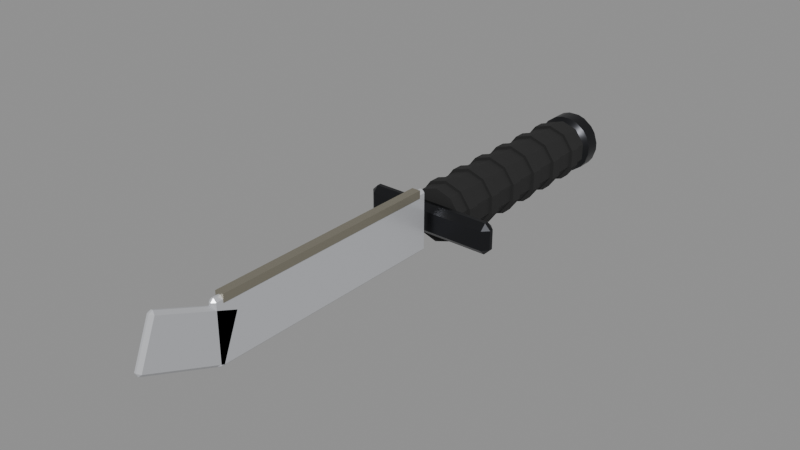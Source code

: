# Source: weapon_knife.blend  (saved by Blender 4.2.68; exported with 4.5.12 LTS)
import bpy
from mathutils import Matrix  # noqa: F401  (used for matrix-valued properties, if any)

bpy.ops.wm.read_factory_settings(use_empty=True)
scene = bpy.context.scene
scene.name = 'Scene'

# ---- collections
col_knife = bpy.data.collections.new('Knife'); scene.collection.children.link(col_knife)

# ---- materials (node trees are filled in below, after node groups)
mat_metal = bpy.data.materials.new('Metal')
mat_metal.diffuse_color = (0.035, 0.036, 0.04, 1.0)
mat_metal.roughness = 0.35
mat_metal.metallic = 0.9
mat_polymer = bpy.data.materials.new('Polymer')
mat_polymer.diffuse_color = (0.025, 0.025, 0.027, 1.0)
mat_polymer.roughness = 0.6
mat_wood = bpy.data.materials.new('Wood')
mat_wood.diffuse_color = (0.2, 0.09, 0.035, 1.0)
mat_wood.roughness = 0.55
mat_accent = bpy.data.materials.new('Accent')
mat_accent.diffuse_color = (0.3, 0.28, 0.22, 1.0)
mat_accent.roughness = 0.5
mat_accent.metallic = 0.6
mat_dark = bpy.data.materials.new('Dark')
mat_dark.diffuse_color = (0.006, 0.006, 0.007, 1.0)
mat_dark.roughness = 0.8
mat_rubber = bpy.data.materials.new('Rubber')
mat_rubber.diffuse_color = (0.015, 0.015, 0.015, 1.0)
mat_rubber.roughness = 0.95
mat_brass = bpy.data.materials.new('Brass')
mat_brass.diffuse_color = (0.55, 0.38, 0.12, 1.0)
mat_brass.roughness = 0.3
mat_brass.metallic = 1.0
mat_glass = bpy.data.materials.new('Glass')
mat_glass.diffuse_color = (0.6, 0.05, 0.03, 1.0)
mat_glass.roughness = 0.1
mat_batwood = bpy.data.materials.new('BatWood')
mat_batwood.diffuse_color = (0.5, 0.3, 0.1, 1.0)
mat_batwood.roughness = 0.8
mat_blade = bpy.data.materials.new('Blade')
mat_blade.diffuse_color = (0.62, 0.63, 0.66, 1.0)
mat_blade.roughness = 0.3
mat_blade.metallic = 0.3

# ---- material node trees
mat_metal.use_nodes = True; mat_metal.node_tree.nodes.clear()
_N = mat_metal.node_tree.nodes; _L = mat_metal.node_tree.links
n0 = _N.new('ShaderNodeBsdfPrincipled'); n0.name = 'Principled BSDF'; n0.location = (10, 300)
n0.inputs[0].default_value = (0.035, 0.036, 0.04, 1.0)
n0.inputs[1].default_value = 0.9
n0.inputs[2].default_value = 0.35
n1 = _N.new('ShaderNodeOutputMaterial'); n1.name = 'Material Output'; n1.location = (300, 300)
_L.new(n0.outputs[0], n1.inputs[0])
n1.is_active_output = True
mat_polymer.use_nodes = True; mat_polymer.node_tree.nodes.clear()
_N = mat_polymer.node_tree.nodes; _L = mat_polymer.node_tree.links
n0 = _N.new('ShaderNodeBsdfPrincipled'); n0.name = 'Principled BSDF'; n0.location = (10, 300)
n0.inputs[0].default_value = (0.025, 0.025, 0.027, 1.0)
n0.inputs[2].default_value = 0.6
n1 = _N.new('ShaderNodeOutputMaterial'); n1.name = 'Material Output'; n1.location = (300, 300)
_L.new(n0.outputs[0], n1.inputs[0])
n1.is_active_output = True
mat_wood.use_nodes = True; mat_wood.node_tree.nodes.clear()
_N = mat_wood.node_tree.nodes; _L = mat_wood.node_tree.links
n0 = _N.new('ShaderNodeBsdfPrincipled'); n0.name = 'Principled BSDF'; n0.location = (10, 300)
n0.inputs[0].default_value = (0.2, 0.09, 0.035, 1.0)
n0.inputs[2].default_value = 0.55
n1 = _N.new('ShaderNodeOutputMaterial'); n1.name = 'Material Output'; n1.location = (300, 300)
_L.new(n0.outputs[0], n1.inputs[0])
n1.is_active_output = True
mat_accent.use_nodes = True; mat_accent.node_tree.nodes.clear()
_N = mat_accent.node_tree.nodes; _L = mat_accent.node_tree.links
n0 = _N.new('ShaderNodeBsdfPrincipled'); n0.name = 'Principled BSDF'; n0.location = (10, 300)
n0.inputs[0].default_value = (0.3, 0.28, 0.22, 1.0)
n0.inputs[1].default_value = 0.6
n1 = _N.new('ShaderNodeOutputMaterial'); n1.name = 'Material Output'; n1.location = (300, 300)
_L.new(n0.outputs[0], n1.inputs[0])
n1.is_active_output = True
mat_dark.use_nodes = True; mat_dark.node_tree.nodes.clear()
_N = mat_dark.node_tree.nodes; _L = mat_dark.node_tree.links
n0 = _N.new('ShaderNodeBsdfPrincipled'); n0.name = 'Principled BSDF'; n0.location = (10, 300)
n0.inputs[0].default_value = (0.006, 0.006, 0.007, 1.0)
n0.inputs[2].default_value = 0.8
n1 = _N.new('ShaderNodeOutputMaterial'); n1.name = 'Material Output'; n1.location = (300, 300)
_L.new(n0.outputs[0], n1.inputs[0])
n1.is_active_output = True
mat_rubber.use_nodes = True; mat_rubber.node_tree.nodes.clear()
_N = mat_rubber.node_tree.nodes; _L = mat_rubber.node_tree.links
n0 = _N.new('ShaderNodeBsdfPrincipled'); n0.name = 'Principled BSDF'; n0.location = (10, 300)
n0.inputs[0].default_value = (0.015, 0.015, 0.015, 1.0)
n0.inputs[2].default_value = 0.95
n1 = _N.new('ShaderNodeOutputMaterial'); n1.name = 'Material Output'; n1.location = (300, 300)
_L.new(n0.outputs[0], n1.inputs[0])
n1.is_active_output = True
mat_brass.use_nodes = True; mat_brass.node_tree.nodes.clear()
_N = mat_brass.node_tree.nodes; _L = mat_brass.node_tree.links
n0 = _N.new('ShaderNodeBsdfPrincipled'); n0.name = 'Principled BSDF'; n0.location = (10, 300)
n0.inputs[0].default_value = (0.55, 0.38, 0.12, 1.0)
n0.inputs[1].default_value = 1.0
n0.inputs[2].default_value = 0.3
n1 = _N.new('ShaderNodeOutputMaterial'); n1.name = 'Material Output'; n1.location = (300, 300)
_L.new(n0.outputs[0], n1.inputs[0])
n1.is_active_output = True
mat_glass.use_nodes = True; mat_glass.node_tree.nodes.clear()
_N = mat_glass.node_tree.nodes; _L = mat_glass.node_tree.links
n0 = _N.new('ShaderNodeBsdfPrincipled'); n0.name = 'Principled BSDF'; n0.location = (10, 300)
n0.inputs[0].default_value = (0.6, 0.05, 0.03, 1.0)
n0.inputs[2].default_value = 0.1
n1 = _N.new('ShaderNodeOutputMaterial'); n1.name = 'Material Output'; n1.location = (300, 300)
_L.new(n0.outputs[0], n1.inputs[0])
n1.is_active_output = True
mat_batwood.use_nodes = True; mat_batwood.node_tree.nodes.clear()
_N = mat_batwood.node_tree.nodes; _L = mat_batwood.node_tree.links
n0 = _N.new('ShaderNodeBsdfPrincipled'); n0.name = 'Principled BSDF'; n0.location = (10, 300)
n0.inputs[0].default_value = (0.5, 0.3, 0.1, 1.0)
n0.inputs[2].default_value = 0.8
n1 = _N.new('ShaderNodeOutputMaterial'); n1.name = 'Material Output'; n1.location = (300, 300)
_L.new(n0.outputs[0], n1.inputs[0])
n1.is_active_output = True
mat_blade.use_nodes = True; mat_blade.node_tree.nodes.clear()
_N = mat_blade.node_tree.nodes; _L = mat_blade.node_tree.links
n0 = _N.new('ShaderNodeBsdfPrincipled'); n0.name = 'Principled BSDF'; n0.location = (10, 300)
n0.inputs[0].default_value = (0.62, 0.63, 0.66, 1.0)
n0.inputs[1].default_value = 0.3
n0.inputs[2].default_value = 0.3
n1 = _N.new('ShaderNodeOutputMaterial'); n1.name = 'Material Output'; n1.location = (300, 300)
_L.new(n0.outputs[0], n1.inputs[0])
n1.is_active_output = True

# ---- meshes
me_knife = bpy.data.meshes.new('Knife')
me_knife.from_pydata([(0.0, 0.055, 0.014), (0.0, -0.055, 0.014), (0.008229, 0.055, 0.01133), (0.008229, -0.055, 0.01133), (0.01331, 0.055, 0.004326), (0.01331, -0.055, 0.004326), (0.01331, 0.055, -0.004326), (0.01331, -0.055, -0.004326), (0.008229, 0.055, -0.01133), (0.008229, -0.055, -0.01133), (0.0, 0.055, -0.014), (0.0, -0.055, -0.014), (-0.008229, 0.055, -0.01133), (-0.008229, -0.055, -0.01133), (-0.01331, 0.055, -0.004326), (-0.01331, -0.055, -0.004326), (-0.01331, 0.055, 0.004326), (-0.01331, -0.055, 0.004326), (-0.008229, 0.055, 0.01133), (-0.008229, -0.055, 0.01133), (0.0, -0.042, 0.0155), (0.0, -0.048, 0.0155), (0.009111, -0.042, 0.01254), (0.009111, -0.048, 0.01254), (0.01474, -0.042, 0.00479), (0.01474, -0.048, 0.00479), (0.01474, -0.042, -0.00479), (0.01474, -0.048, -0.00479), (0.009111, -0.042, -0.01254), (0.009111, -0.048, -0.01254), (0.0, -0.042, -0.0155), (0.0, -0.048, -0.0155), (-0.009111, -0.042, -0.01254), (-0.009111, -0.048, -0.01254), (-0.01474, -0.042, -0.00479), (-0.01474, -0.048, -0.00479), (-0.01474, -0.042, 0.00479), (-0.01474, -0.048, 0.00479), (-0.009111, -0.042, 0.01254), (-0.009111, -0.048, 0.01254), (0.0, -0.024, 0.0155), (0.0, -0.03, 0.0155), (0.009111, -0.024, 0.01254), (0.009111, -0.03, 0.01254), (0.01474, -0.024, 0.00479), (0.01474, -0.03, 0.00479), (0.01474, -0.024, -0.00479), (0.01474, -0.03, -0.00479), (0.009111, -0.024, -0.01254), (0.009111, -0.03, -0.01254), (0.0, -0.024, -0.0155), (0.0, -0.03, -0.0155), (-0.009111, -0.024, -0.01254), (-0.009111, -0.03, -0.01254), (-0.01474, -0.024, -0.00479), (-0.01474, -0.03, -0.00479), (-0.01474, -0.024, 0.00479), (-0.01474, -0.03, 0.00479), (-0.009111, -0.024, 0.01254), (-0.009111, -0.03, 0.01254), (0.0, -0.006, 0.0155), (0.0, -0.012, 0.0155), (0.009111, -0.006, 0.01254), (0.009111, -0.012, 0.01254), (0.01474, -0.006, 0.00479), (0.01474, -0.012, 0.00479), (0.01474, -0.006, -0.00479), (0.01474, -0.012, -0.00479), (0.009111, -0.006, -0.01254), (0.009111, -0.012, -0.01254), (0.0, -0.006, -0.0155), (0.0, -0.012, -0.0155), (-0.009111, -0.006, -0.01254), (-0.009111, -0.012, -0.01254), (-0.01474, -0.006, -0.00479), (-0.01474, -0.012, -0.00479), (-0.01474, -0.006, 0.00479), (-0.01474, -0.012, 0.00479), (-0.009111, -0.006, 0.01254), (-0.009111, -0.012, 0.01254), (0.0, 0.012, 0.0155), (0.0, 0.006, 0.0155), (0.009111, 0.012, 0.01254), (0.009111, 0.006, 0.01254), (0.01474, 0.012, 0.00479), (0.01474, 0.006, 0.00479), (0.01474, 0.012, -0.00479), (0.01474, 0.006, -0.00479), (0.009111, 0.012, -0.01254), (0.009111, 0.006, -0.01254), (0.0, 0.012, -0.0155), (0.0, 0.006, -0.0155), (-0.009111, 0.012, -0.01254), (-0.009111, 0.006, -0.01254), (-0.01474, 0.012, -0.00479), (-0.01474, 0.006, -0.00479), (-0.01474, 0.012, 0.00479), (-0.01474, 0.006, 0.00479), (-0.009111, 0.012, 0.01254), (-0.009111, 0.006, 0.01254), (0.0, 0.03, 0.0155), (0.0, 0.024, 0.0155), (0.009111, 0.03, 0.01254), (0.009111, 0.024, 0.01254), (0.01474, 0.03, 0.00479), (0.01474, 0.024, 0.00479), (0.01474, 0.03, -0.00479), (0.01474, 0.024, -0.00479), (0.009111, 0.03, -0.01254), (0.009111, 0.024, -0.01254), (0.0, 0.03, -0.0155), (0.0, 0.024, -0.0155), (-0.009111, 0.03, -0.01254), (-0.009111, 0.024, -0.01254), (-0.01474, 0.03, -0.00479), (-0.01474, 0.024, -0.00479), (-0.01474, 0.03, 0.00479), (-0.01474, 0.024, 0.00479), (-0.009111, 0.03, 0.01254), (-0.009111, 0.024, 0.01254), (0.0, 0.048, 0.0155), (0.0, 0.042, 0.0155), (0.009111, 0.048, 0.01254), (0.009111, 0.042, 0.01254), (0.01474, 0.048, 0.00479), (0.01474, 0.042, 0.00479), (0.01474, 0.048, -0.00479), (0.01474, 0.042, -0.00479), (0.009111, 0.048, -0.01254), (0.009111, 0.042, -0.01254), (0.0, 0.048, -0.0155), (0.0, 0.042, -0.0155), (-0.009111, 0.048, -0.01254), (-0.009111, 0.042, -0.01254), (-0.01474, 0.048, -0.00479), (-0.01474, 0.042, -0.00479), (-0.01474, 0.048, 0.00479), (-0.01474, 0.042, 0.00479), (-0.009111, 0.048, 0.01254), (-0.009111, 0.042, 0.01254), (-0.002853, 0.066, 0.01507), (1.164e-10, 0.069, 0.01285), (0.002853, 0.066, 0.01507), (-1.164e-10, 0.055, 0.01285), (0.002853, 0.058, 0.01507), (-0.002853, 0.058, 0.01507), (0.00755, 0.069, 0.01039), (0.006551, 0.066, 0.01387), (0.01117, 0.066, 0.01052), (0.00755, 0.055, 0.01039), (0.01117, 0.058, 0.01052), (0.006551, 0.058, 0.01387), (0.01222, 0.069, 0.00397), (0.01345, 0.066, 0.007371), (0.01522, 0.066, 0.001944), (0.01222, 0.055, 0.00397), (0.01522, 0.058, 0.001944), (0.01345, 0.058, 0.007371), (0.01222, 0.069, -0.00397), (0.01522, 0.066, -0.001944), (0.01345, 0.066, -0.007371), (0.01222, 0.055, -0.00397), (0.01345, 0.058, -0.007371), (0.01522, 0.058, -0.001944), (0.00755, 0.069, -0.01039), (0.01117, 0.066, -0.01052), (0.006551, 0.066, -0.01387), (0.00755, 0.055, -0.01039), (0.006551, 0.058, -0.01387), (0.01117, 0.058, -0.01052), (-1.164e-10, 0.069, -0.01285), (0.002853, 0.066, -0.01507), (-0.002853, 0.066, -0.01507), (1.164e-10, 0.055, -0.01285), (-0.002853, 0.058, -0.01507), (0.002853, 0.058, -0.01507), (-0.00755, 0.069, -0.01039), (-0.006551, 0.066, -0.01387), (-0.01117, 0.066, -0.01052), (-0.00755, 0.055, -0.01039), (-0.01117, 0.058, -0.01052), (-0.006551, 0.058, -0.01387), (-0.01222, 0.069, -0.00397), (-0.01345, 0.066, -0.007371), (-0.01522, 0.066, -0.001944), (-0.01222, 0.055, -0.00397), (-0.01522, 0.058, -0.001944), (-0.01345, 0.058, -0.007371), (-0.01222, 0.069, 0.00397), (-0.01522, 0.066, 0.001944), (-0.01345, 0.066, 0.007371), (-0.01222, 0.055, 0.00397), (-0.01345, 0.058, 0.007371), (-0.01522, 0.058, 0.001944), (-0.00755, 0.069, 0.01039), (-0.01117, 0.066, 0.01052), (-0.006551, 0.066, 0.01387), (-0.00755, 0.055, 0.01039), (-0.006551, 0.058, 0.01387), (-0.01117, 0.058, 0.01052), (-0.032, -0.06, -0.008), (-0.032, -0.063, -0.005), (-0.035, -0.06, -0.005), (-0.032, -0.063, 0.005), (-0.032, -0.06, 0.008), (-0.035, -0.06, 0.005), (-0.032, -0.058, -0.008), (-0.035, -0.058, -0.005), (-0.032, -0.055, -0.005), (-0.032, -0.058, 0.008), (-0.032, -0.055, 0.005), (-0.035, -0.058, 0.005), (0.032, -0.06, -0.008), (0.035, -0.06, -0.005), (0.032, -0.063, -0.005), (0.032, -0.06, 0.008), (0.032, -0.063, 0.005), (0.035, -0.06, 0.005), (0.032, -0.058, -0.008), (0.032, -0.055, -0.005), (0.035, -0.058, -0.005), (0.032, -0.058, 0.008), (0.035, -0.058, 0.005), (0.032, -0.055, 0.005), (-0.0005, -0.1935, -0.014), (-0.0005, -0.195, -0.0125), (-0.002, -0.1935, -0.0125), (-0.0005, -0.195, 0.0165), (-0.0005, -0.1935, 0.018), (-0.002, -0.1935, 0.0165), (-0.0005, -0.0665, -0.014), (-0.002, -0.0665, -0.0125), (-0.0005, -0.065, -0.0125), (-0.0005, -0.0665, 0.018), (-0.0005, -0.065, 0.0165), (-0.002, -0.0665, 0.0165), (0.0005, -0.1935, -0.014), (0.002, -0.1935, -0.0125), (0.0005, -0.195, -0.0125), (0.0005, -0.1935, 0.018), (0.0005, -0.195, 0.0165), (0.002, -0.1935, 0.0165), (0.0005, -0.0665, -0.014), (0.0005, -0.065, -0.0125), (0.002, -0.0665, -0.0125), (0.0005, -0.0665, 0.018), (0.002, -0.0665, 0.0165), (0.0005, -0.065, 0.0165), (-0.00225, -0.19, 0.015), (-0.00225, -0.19, 0.019), (-0.00225, -0.07, 0.015), (-0.00225, -0.07, 0.019), (0.00225, -0.19, 0.015), (0.00225, -0.19, 0.019), (0.00225, -0.07, 0.015), (0.00225, -0.07, 0.019), (-0.0005, -0.2313, 0.001813), (-0.0005, -0.2322, 0.003766), (-0.002, -0.2308, 0.003204), (-0.0005, -0.2236, 0.02509), (-0.0005, -0.2216, 0.02592), (-0.002, -0.2222, 0.02453), (-0.0005, -0.1924, -0.01392), (-0.002, -0.1918, -0.01253), (-0.0005, -0.1904, -0.01309), (-0.0005, -0.1827, 0.01019), (-0.0005, -0.1818, 0.008234), (-0.002, -0.1832, 0.008796), (0.0005, -0.2313, 0.001813), (0.002, -0.2308, 0.003204), (0.0005, -0.2322, 0.003766), (0.0005, -0.2216, 0.02592), (0.0005, -0.2236, 0.02509), (0.002, -0.2222, 0.02453), (0.0005, -0.1924, -0.01392), (0.0005, -0.1904, -0.01309), (0.002, -0.1918, -0.01253), (0.0005, -0.1827, 0.01019), (0.002, -0.1832, 0.008796), (0.0005, -0.1818, 0.008234)], [], [(0, 1, 3, 2), (2, 3, 5, 4), (4, 5, 7, 6), (6, 7, 9, 8), (8, 9, 11, 10), (10, 11, 13, 12), (12, 13, 15, 14), (14, 15, 17, 16), (3, 1, 19, 17, 15, 13, 11, 9, 7, 5), (16, 17, 19, 18), (18, 19, 1, 0), (0, 2, 4, 6, 8, 10, 12, 14, 16, 18), (20, 21, 23, 22), (22, 23, 25, 24), (24, 25, 27, 26), (26, 27, 29, 28), (28, 29, 31, 30), (30, 31, 33, 32), (32, 33, 35, 34), (34, 35, 37, 36), (23, 21, 39, 37, 35, 33, 31, 29, 27, 25), (36, 37, 39, 38), (38, 39, 21, 20), (20, 22, 24, 26, 28, 30, 32, 34, 36, 38), (40, 41, 43, 42), (42, 43, 45, 44), (44, 45, 47, 46), (46, 47, 49, 48), (48, 49, 51, 50), (50, 51, 53, 52), (52, 53, 55, 54), (54, 55, 57, 56), (43, 41, 59, 57, 55, 53, 51, 49, 47, 45), (56, 57, 59, 58), (58, 59, 41, 40), (40, 42, 44, 46, 48, 50, 52, 54, 56, 58), (60, 61, 63, 62), (62, 63, 65, 64), (64, 65, 67, 66), (66, 67, 69, 68), (68, 69, 71, 70), (70, 71, 73, 72), (72, 73, 75, 74), (74, 75, 77, 76), (63, 61, 79, 77, 75, 73, 71, 69, 67, 65), (76, 77, 79, 78), (78, 79, 61, 60), (60, 62, 64, 66, 68, 70, 72, 74, 76, 78), (80, 81, 83, 82), (82, 83, 85, 84), (84, 85, 87, 86), (86, 87, 89, 88), (88, 89, 91, 90), (90, 91, 93, 92), (92, 93, 95, 94), (94, 95, 97, 96), (83, 81, 99, 97, 95, 93, 91, 89, 87, 85), (96, 97, 99, 98), (98, 99, 81, 80), (80, 82, 84, 86, 88, 90, 92, 94, 96, 98), (100, 101, 103, 102), (102, 103, 105, 104), (104, 105, 107, 106), (106, 107, 109, 108), (108, 109, 111, 110), (110, 111, 113, 112), (112, 113, 115, 114), (114, 115, 117, 116), (103, 101, 119, 117, 115, 113, 111, 109, 107, 105), (116, 117, 119, 118), (118, 119, 101, 100), (100, 102, 104, 106, 108, 110, 112, 114, 116, 118), (120, 121, 123, 122), (122, 123, 125, 124), (124, 125, 127, 126), (126, 127, 129, 128), (128, 129, 131, 130), (130, 131, 133, 132), (132, 133, 135, 134), (134, 135, 137, 136), (123, 121, 139, 137, 135, 133, 131, 129, 127, 125), (136, 137, 139, 138), (138, 139, 121, 120), (120, 122, 124, 126, 128, 130, 132, 134, 136, 138), (191, 192, 193), (164, 165, 166), (196, 198, 145, 140), (194, 195, 196), (161, 162, 163), (154, 156, 163, 159), (185, 186, 187), (158, 159, 160), (160, 162, 169, 165), (182, 183, 184), (155, 156, 157), (166, 168, 175, 171), (179, 180, 181), (152, 153, 154), (172, 174, 181, 177), (176, 177, 178), (149, 150, 151), (178, 180, 187, 183), (173, 174, 175), (146, 147, 148), (184, 186, 193, 189), (170, 171, 172), (143, 144, 145), (190, 192, 199, 195), (148, 150, 157, 153), (141, 140, 142), (188, 189, 190), (167, 168, 169), (149, 143, 197, 191, 185, 179, 173, 167, 161, 155), (142, 144, 151, 147), (197, 198, 199), (142, 147, 146, 141), (151, 144, 143, 149), (140, 145, 144, 142), (150, 148, 147, 151), (148, 153, 152, 146), (157, 150, 149, 155), (156, 154, 153, 157), (154, 159, 158, 152), (163, 156, 155, 161), (162, 160, 159, 163), (160, 165, 164, 158), (169, 162, 161, 167), (168, 166, 165, 169), (166, 171, 170, 164), (175, 168, 167, 173), (174, 172, 171, 175), (172, 177, 176, 170), (181, 174, 173, 179), (180, 178, 177, 181), (178, 183, 182, 176), (187, 180, 179, 185), (186, 184, 183, 187), (184, 189, 188, 182), (193, 186, 185, 191), (192, 190, 189, 193), (190, 195, 194, 188), (199, 192, 191, 197), (198, 196, 195, 199), (196, 140, 141, 194), (145, 198, 197, 143), (141, 146, 152, 158, 164, 170, 176, 182, 188, 194), (214, 216, 203, 201), (220, 222, 217, 213), (221, 209, 204, 215), (202, 205, 211, 207), (208, 210, 223, 219), (200, 201, 202), (203, 204, 205), (206, 207, 208), (209, 210, 211), (212, 213, 214), (215, 216, 217), (218, 219, 220), (221, 222, 223), (206, 200, 202, 207), (201, 203, 205, 202), (204, 209, 211, 205), (210, 208, 207, 211), (218, 206, 208, 219), (209, 221, 223, 210), (222, 220, 219, 223), (212, 218, 220, 213), (221, 215, 217, 222), (216, 214, 213, 217), (200, 212, 214, 201), (215, 204, 203, 216), (206, 218, 212, 200), (238, 240, 227, 225), (244, 246, 241, 237), (245, 233, 228, 239), (226, 229, 235, 231), (232, 234, 247, 243), (224, 225, 226), (227, 228, 229), (230, 231, 232), (233, 234, 235), (236, 237, 238), (239, 240, 241), (242, 243, 244), (245, 246, 247), (230, 224, 226, 231), (225, 227, 229, 226), (228, 233, 235, 229), (234, 232, 231, 235), (242, 230, 232, 243), (233, 245, 247, 234), (246, 244, 243, 247), (236, 242, 244, 237), (245, 239, 241, 246), (240, 238, 237, 241), (224, 236, 238, 225), (239, 228, 227, 240), (230, 242, 236, 224), (248, 249, 251, 250), (250, 251, 255, 254), (254, 255, 253, 252), (252, 253, 249, 248), (250, 254, 252, 248), (255, 251, 249, 253), (270, 272, 259, 257), (276, 278, 273, 269), (277, 265, 260, 271), (258, 261, 267, 263), (264, 266, 279, 275), (256, 257, 258), (259, 260, 261), (262, 263, 264), (265, 266, 267), (268, 269, 270), (271, 272, 273), (274, 275, 276), (277, 278, 279), (262, 256, 258, 263), (257, 259, 261, 258), (260, 265, 267, 261), (266, 264, 263, 267), (274, 262, 264, 275), (265, 277, 279, 266), (278, 276, 275, 279), (268, 274, 276, 269), (277, 271, 273, 278), (272, 270, 269, 273), (256, 268, 270, 257), (271, 260, 259, 272), (262, 274, 268, 256)])
me_knife.polygons.foreach_set('use_smooth', [True] * 230)
me_knife.polygons.foreach_set('material_index', [5, 5, 5, 5, 5, 5, 5, 5, 5, 5, 5, 5, 5, 5, 5, 5, 5, 5, 5, 5, 5, 5, 5, 5, 5, 5, 5, 5, 5, 5, 5, 5, 5, 5, 5, 5, 5, 5, 5, 5, 5, 5, 5, 5, 5, 5, 5, 5, 5, 5, 5, 5, 5, 5, 5, 5, 5, 5, 5, 5, 5, 5, 5, 5, 5, 5, 5, 5, 5, 5, 5, 5, 5, 5, 5, 5, 5, 5, 5, 5, 5, 5, 5, 5, 0, 0, 0, 0, 0, 0, 0, 0, 0, 0, 0, 0, 0, 0, 0, 0, 0, 0, 0, 0, 0, 0, 0, 0, 0, 0, 0, 0, 0, 0, 0, 0, 0, 0, 0, 0, 0, 0, 0, 0, 0, 0, 0, 0, 0, 0, 0, 0, 0, 0, 0, 0, 0, 0, 0, 0, 0, 0, 0, 0, 0, 0, 0, 0, 0, 0, 0, 0, 0, 0, 0, 0, 0, 0, 0, 0, 0, 0, 0, 0, 0, 0, 0, 0, 0, 0, 0, 0, 9, 9, 9, 9, 9, 9, 9, 9, 9, 9, 9, 9, 9, 9, 9, 9, 9, 9, 9, 9, 9, 9, 9, 9, 9, 9, 3, 3, 3, 3, 3, 3, 9, 9, 9, 9, 9, 9, 9, 9, 9, 9, 9, 9, 9, 9, 9, 9, 9, 9, 9, 9, 9, 9, 9, 9, 9, 9])
_k = set([(0, 1), (0, 2), (0, 18), (1, 3), (1, 19), (2, 3), (2, 4), (3, 5), (4, 5), (4, 6), (5, 7), (6, 7), (6, 8), (7, 9), (8, 9), (8, 10), (9, 11), (10, 11), (10, 12), (11, 13), (12, 13), (12, 14), (13, 15), (14, 15), (14, 16), (15, 17), (16, 17), (16, 18), (17, 19), (18, 19), (20, 21), (20, 22), (20, 38), (21, 23), (21, 39), (22, 23), (22, 24), (23, 25), (24, 25), (24, 26), (25, 27), (26, 27), (26, 28), (27, 29), (28, 29), (28, 30), (29, 31), (30, 31), (30, 32), (31, 33), (32, 33), (32, 34), (33, 35), (34, 35), (34, 36), (35, 37), (36, 37), (36, 38), (37, 39), (38, 39), (40, 41), (40, 42), (40, 58), (41, 43), (41, 59), (42, 43), (42, 44), (43, 45), (44, 45), (44, 46), (45, 47), (46, 47), (46, 48), (47, 49), (48, 49), (48, 50), (49, 51), (50, 51), (50, 52), (51, 53), (52, 53), (52, 54), (53, 55), (54, 55), (54, 56), (55, 57), (56, 57), (56, 58), (57, 59), (58, 59), (60, 61), (60, 62), (60, 78), (61, 63), (61, 79), (62, 63), (62, 64), (63, 65), (64, 65), (64, 66), (65, 67), (66, 67), (66, 68), (67, 69), (68, 69), (68, 70), (69, 71), (70, 71), (70, 72), (71, 73), (72, 73), (72, 74), (73, 75), (74, 75), (74, 76), (75, 77), (76, 77), (76, 78), (77, 79), (78, 79), (80, 81), (80, 82), (80, 98), (81, 83), (81, 99), (82, 83), (82, 84), (83, 85), (84, 85), (84, 86), (85, 87), (86, 87), (86, 88), (87, 89), (88, 89), (88, 90), (89, 91), (90, 91), (90, 92), (91, 93), (92, 93), (92, 94), (93, 95), (94, 95), (94, 96), (95, 97), (96, 97), (96, 98), (97, 99), (98, 99), (100, 101), (100, 102), (100, 118), (101, 103), (101, 119), (102, 103), (102, 104), (103, 105), (104, 105), (104, 106), (105, 107), (106, 107), (106, 108), (107, 109), (108, 109), (108, 110), (109, 111), (110, 111), (110, 112), (111, 113), (112, 113), (112, 114), (113, 115), (114, 115), (114, 116), (115, 117), (116, 117), (116, 118), (117, 119), (118, 119), (120, 121), (120, 122), (120, 138), (121, 123), (121, 139), (122, 123), (122, 124), (123, 125), (124, 125), (124, 126), (125, 127), (126, 127), (126, 128), (127, 129), (128, 129), (128, 130), (129, 131), (130, 131), (130, 132), (131, 133), (132, 133), (132, 134), (133, 135), (134, 135), (134, 136), (135, 137), (136, 137), (136, 138), (137, 139), (138, 139), (140, 142), (140, 196), (141, 146), (141, 194), (142, 147), (143, 149), (143, 197), (144, 145), (144, 151), (145, 198), (146, 152), (147, 148), (148, 153), (149, 155), (150, 151), (150, 157), (152, 158), (153, 154), (154, 159), (155, 161), (156, 157), (156, 163), (158, 164), (159, 160), (160, 165), (161, 167), (162, 163), (162, 169), (164, 170), (165, 166), (166, 171), (167, 173), (168, 169), (168, 175), (170, 176), (171, 172), (172, 177), (173, 179), (174, 175), (174, 181), (176, 182), (177, 178), (178, 183), (179, 185), (180, 181), (180, 187), (182, 188), (183, 184), (184, 189), (185, 191), (186, 187), (186, 193), (188, 194), (189, 190), (190, 195), (191, 197), (192, 193), (192, 199), (195, 196), (198, 199), (200, 201), (200, 202), (200, 206), (200, 212), (201, 202), (201, 203), (201, 214), (202, 205), (202, 207), (203, 204), (203, 205), (203, 216), (204, 205), (204, 209), (204, 215), (205, 211), (206, 207), (206, 208), (206, 218), (207, 208), (207, 211), (208, 210), (208, 219), (209, 210), (209, 211), (209, 221), (210, 211), (210, 223), (212, 213), (212, 214), (212, 218), (213, 214), (213, 217), (213, 220), (214, 216), (215, 216), (215, 217), (215, 221), (216, 217), (217, 222), (218, 219), (218, 220), (219, 220), (219, 223), (220, 222), (221, 222), (221, 223), (222, 223), (224, 225), (224, 226), (224, 230), (224, 236), (225, 226), (225, 227), (225, 238), (226, 229), (226, 231), (227, 228), (227, 229), (227, 240), (228, 229), (228, 233), (228, 239), (229, 235), (230, 231), (230, 232), (230, 242), (231, 232), (231, 235), (232, 234), (232, 243), (233, 234), (233, 235), (233, 245), (234, 235), (234, 247), (236, 237), (236, 238), (236, 242), (237, 238), (237, 241), (237, 244), (238, 240), (239, 240), (239, 241), (239, 245), (240, 241), (241, 246), (242, 243), (242, 244), (243, 244), (243, 247), (244, 246), (245, 246), (245, 247), (246, 247), (248, 249), (248, 250), (248, 252), (249, 251), (249, 253), (250, 251), (250, 254), (251, 255), (252, 253), (252, 254), (253, 255), (254, 255), (256, 257), (256, 258), (256, 262), (256, 268), (257, 258), (257, 259), (257, 270), (258, 261), (258, 263), (259, 260), (259, 261), (259, 272), (260, 261), (260, 265), (260, 271), (261, 267), (262, 263), (262, 264), (262, 274), (263, 264), (263, 267), (264, 266), (264, 275), (265, 266), (265, 267), (265, 277), (266, 267), (266, 279), (268, 269), (268, 270), (268, 274), (269, 270), (269, 273), (269, 276), (270, 272), (271, 272), (271, 273), (271, 277), (272, 273), (273, 278), (274, 275), (274, 276), (275, 276), (275, 279), (276, 278), (277, 278), (277, 279), (278, 279)])
me_knife.attributes.new('sharp_edge', 'BOOLEAN', 'EDGE').data.foreach_set('value', [ (min(e.vertices), max(e.vertices)) in _k for e in me_knife.edges])
me_knife.materials.append(mat_metal)
me_knife.materials.append(mat_polymer)
me_knife.materials.append(mat_wood)
me_knife.materials.append(mat_accent)
me_knife.materials.append(mat_dark)
me_knife.materials.append(mat_rubber)
me_knife.materials.append(mat_brass)
me_knife.materials.append(mat_glass)
me_knife.materials.append(mat_batwood)
me_knife.materials.append(mat_blade)
me_knife.update()

# ---- objects
ob_knife = bpy.data.objects.new('Knife', me_knife)
ob_hit_base = bpy.data.objects.new('HIT_BASE', None)
ob_hit_tip = bpy.data.objects.new('HIT_TIP', None)

# ---- transforms, parenting, visibility, modifiers, constraints
ob_knife.location = (0.0, 0.0, 0.0)
ob_hit_base.parent = ob_knife
ob_hit_base.location = (0.0, -0.07, 0.0)
ob_hit_base.empty_display_type = 'ARROWS'
ob_hit_base.empty_display_size = 0.02
ob_hit_tip.parent = ob_knife
ob_hit_tip.location = (0.0, -0.235, 0.006)
ob_hit_tip.empty_display_type = 'ARROWS'
ob_hit_tip.empty_display_size = 0.02

# ---- collection membership
col_knife.objects.link(ob_knife)
col_knife.objects.link(ob_hit_base)
col_knife.objects.link(ob_hit_tip)

# ---- scene / render settings (as saved in the file)
scene.frame_start = 1; scene.frame_end = 250; scene.frame_set(1)
scene.render.engine = 'BLENDER_EEVEE_NEXT'
bpy.context.view_layer.update()

# ---- added for rendering (the .blend has no active camera and no usable light): camera, sun + grey world if the file has none
cam_auto = bpy.data.cameras.new('AutoCamera')
cam_auto.lens = 50.0
cam_auto.sensor_width = 36.0
cam_auto.clip_end = 1000.0
ob_auto_camera = bpy.data.objects.new('AutoCamera', cam_auto)
scene.collection.objects.link(ob_auto_camera)
ob_auto_camera.location = (0.288633, -0.427944, 0.236116)
ob_auto_camera.rotation_euler = (1.09748, -7.21219e-08, 0.694738)
scene.camera = ob_auto_camera
light_auto_sun = bpy.data.lights.new('AutoSun', 'SUN')
light_auto_sun.energy = 3.0
light_auto_sun.angle = 0.0523599
ob_auto_sun = bpy.data.objects.new('AutoSun', light_auto_sun)
scene.collection.objects.link(ob_auto_sun)
ob_auto_sun.rotation_euler = (0.872665, 0.174533, 0.523599)
if scene.world is None:
    world_auto = bpy.data.worlds.new('AutoWorld')
    world_auto.color = (0.3, 0.3, 0.3)
    scene.world = world_auto
bpy.context.view_layer.update()
